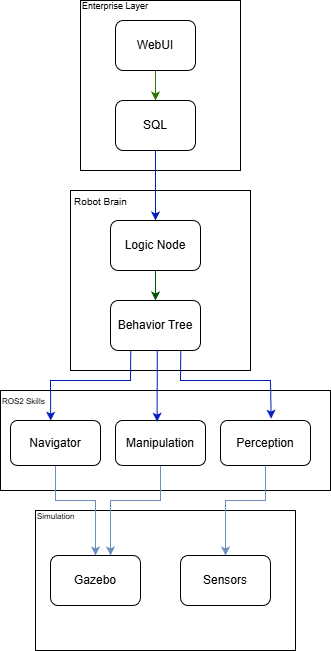

The diagram above was exported from draw.io. Its source (the exported page's mxGraphModel, read from the mxfile embedded in the PNG):
<mxGraphModel dx="1182" dy="630" grid="1" gridSize="10" guides="1" tooltips="1" connect="1" arrows="1" fold="1" page="1" pageScale="1" pageWidth="850" pageHeight="1100" math="0" shadow="0">
  <root>
    <mxCell id="0" />
    <mxCell id="1" parent="0" />
    <mxCell id="oyp45do5t5v8KKC7at-Q-24" parent="1" style="rounded=0;whiteSpace=wrap;html=1;" value="" vertex="1">
      <mxGeometry height="140" width="260" x="265" y="570" as="geometry" />
    </mxCell>
    <mxCell id="oyp45do5t5v8KKC7at-Q-5" parent="1" style="whiteSpace=wrap;html=1;aspect=fixed;" value="" vertex="1">
      <mxGeometry height="180" width="180" x="300" y="250" as="geometry" />
    </mxCell>
    <mxCell id="oyp45do5t5v8KKC7at-Q-16" parent="1" style="rounded=0;whiteSpace=wrap;html=1;" value="" vertex="1">
      <mxGeometry height="100" width="330" x="230" y="450" as="geometry" />
    </mxCell>
    <mxCell id="SkPgzt0OND4t8lHtsc7Q-12" parent="1" style="rounded=0;whiteSpace=wrap;html=1;" value="" vertex="1">
      <mxGeometry height="170" width="160" x="310" y="60" as="geometry" />
    </mxCell>
    <mxCell id="oyp45do5t5v8KKC7at-Q-1" parent="1" style="text;strokeColor=none;fillColor=none;html=1;fontSize=9;fontStyle=0;verticalAlign=middle;align=left;" value="&lt;div&gt;Enterprise Layer&lt;/div&gt;&lt;div&gt;&lt;br&gt;&lt;/div&gt;" vertex="1">
      <mxGeometry width="100" x="310" y="70" as="geometry" />
    </mxCell>
    <mxCell id="oyp45do5t5v8KKC7at-Q-4" edge="1" parent="1" source="oyp45do5t5v8KKC7at-Q-2" style="edgeStyle=none;rounded=0;orthogonalLoop=1;jettySize=auto;html=1;fillColor=#60a917;strokeColor=#2D7600;" target="oyp45do5t5v8KKC7at-Q-3" value="">
      <mxGeometry relative="1" as="geometry" />
    </mxCell>
    <mxCell id="oyp45do5t5v8KKC7at-Q-2" parent="1" style="rounded=1;whiteSpace=wrap;html=1;" value="WebUI" vertex="1">
      <mxGeometry height="50" width="80" x="345" y="80" as="geometry" />
    </mxCell>
    <mxCell id="oyp45do5t5v8KKC7at-Q-3" parent="1" style="rounded=1;whiteSpace=wrap;html=1;" value="SQL" vertex="1">
      <mxGeometry height="50" width="80" x="345" y="160" as="geometry" />
    </mxCell>
    <mxCell id="oyp45do5t5v8KKC7at-Q-8" parent="1" style="text;strokeColor=none;fillColor=none;html=1;fontSize=10;fontStyle=0;verticalAlign=middle;align=center;" value="Robot Brain" vertex="1">
      <mxGeometry width="100" x="280" y="260" as="geometry" />
    </mxCell>
    <mxCell id="oyp45do5t5v8KKC7at-Q-12" edge="1" parent="1" source="oyp45do5t5v8KKC7at-Q-10" style="edgeStyle=none;rounded=0;orthogonalLoop=1;jettySize=auto;html=1;fillColor=#008a00;strokeColor=#005700;" target="oyp45do5t5v8KKC7at-Q-11" value="">
      <mxGeometry relative="1" as="geometry" />
    </mxCell>
    <mxCell id="oyp45do5t5v8KKC7at-Q-10" parent="1" style="rounded=1;whiteSpace=wrap;html=1;" value="Logic Node" vertex="1">
      <mxGeometry height="50" width="90" x="340" y="280" as="geometry" />
    </mxCell>
    <mxCell id="oyp45do5t5v8KKC7at-Q-20" edge="1" parent="1" source="oyp45do5t5v8KKC7at-Q-11" style="edgeStyle=none;rounded=0;orthogonalLoop=1;jettySize=auto;html=1;exitX=0.225;exitY=0.997;exitDx=0;exitDy=0;entryX=0.447;entryY=0.004;entryDx=0;entryDy=0;entryPerimeter=0;exitPerimeter=0;fillColor=#0050ef;strokeColor=#001DBC;" target="oyp45do5t5v8KKC7at-Q-17">
      <mxGeometry relative="1" as="geometry">
        <Array as="points">
          <mxPoint x="360" y="440" />
          <mxPoint x="280" y="440" />
        </Array>
        <mxPoint x="280" y="440" as="targetPoint" />
      </mxGeometry>
    </mxCell>
    <mxCell id="oyp45do5t5v8KKC7at-Q-22" edge="1" parent="1" source="oyp45do5t5v8KKC7at-Q-11" style="edgeStyle=none;rounded=0;orthogonalLoop=1;jettySize=auto;html=1;exitX=0.781;exitY=0.993;exitDx=0;exitDy=0;entryX=0.563;entryY=-0.041;entryDx=0;entryDy=0;exitPerimeter=0;entryPerimeter=0;fillColor=#0050ef;strokeColor=#001DBC;" target="oyp45do5t5v8KKC7at-Q-19">
      <mxGeometry relative="1" as="geometry">
        <Array as="points">
          <mxPoint x="410" y="440" />
          <mxPoint x="500" y="440" />
        </Array>
        <mxPoint x="407.66666666666663" y="440" as="targetPoint" />
      </mxGeometry>
    </mxCell>
    <mxCell id="oyp45do5t5v8KKC7at-Q-11" parent="1" style="rounded=1;whiteSpace=wrap;html=1;strokeColor=light-dark(#000000,#2374FF);" value="Behavior Tree" vertex="1">
      <mxGeometry height="50" width="90" x="340" y="360" as="geometry" />
    </mxCell>
    <mxCell id="oyp45do5t5v8KKC7at-Q-14" edge="1" parent="1" source="oyp45do5t5v8KKC7at-Q-3" style="edgeStyle=none;rounded=0;orthogonalLoop=1;jettySize=auto;html=1;exitX=0.5;exitY=1;exitDx=0;exitDy=0;entryX=0.5;entryY=0;entryDx=0;entryDy=0;fillColor=#0050ef;strokeColor=#001DBC;" target="oyp45do5t5v8KKC7at-Q-10">
      <mxGeometry relative="1" as="geometry" />
    </mxCell>
    <mxCell id="oyp45do5t5v8KKC7at-Q-28" edge="1" parent="1" source="oyp45do5t5v8KKC7at-Q-17" style="edgeStyle=none;rounded=0;orthogonalLoop=1;jettySize=auto;html=1;exitX=0.5;exitY=1;exitDx=0;exitDy=0;entryX=0.5;entryY=0;entryDx=0;entryDy=0;fillColor=#dae8fc;strokeColor=#6c8ebf;" target="oyp45do5t5v8KKC7at-Q-26">
      <mxGeometry relative="1" as="geometry">
        <Array as="points">
          <mxPoint x="285" y="560" />
          <mxPoint x="325" y="560" />
        </Array>
      </mxGeometry>
    </mxCell>
    <mxCell id="oyp45do5t5v8KKC7at-Q-17" parent="1" style="rounded=1;whiteSpace=wrap;html=1;" value="Navigator" vertex="1">
      <mxGeometry height="45" width="90" x="240" y="480" as="geometry" />
    </mxCell>
    <mxCell id="oyp45do5t5v8KKC7at-Q-29" edge="1" parent="1" source="oyp45do5t5v8KKC7at-Q-18" style="edgeStyle=none;rounded=0;orthogonalLoop=1;jettySize=auto;html=1;exitX=0.5;exitY=1;exitDx=0;exitDy=0;entryX=0.5;entryY=0;entryDx=0;entryDy=0;fillColor=#dae8fc;strokeColor=#6c8ebf;">
      <mxGeometry relative="1" as="geometry">
        <Array as="points">
          <mxPoint x="390" y="560" />
          <mxPoint x="340" y="560" />
        </Array>
        <mxPoint x="405" y="525" as="sourcePoint" />
        <mxPoint x="340" y="615" as="targetPoint" />
      </mxGeometry>
    </mxCell>
    <mxCell id="oyp45do5t5v8KKC7at-Q-18" parent="1" style="rounded=1;whiteSpace=wrap;html=1;" value="Manipulation" vertex="1">
      <mxGeometry height="45" width="90" x="345" y="480" as="geometry" />
    </mxCell>
    <mxCell id="oyp45do5t5v8KKC7at-Q-19" parent="1" style="rounded=1;whiteSpace=wrap;html=1;" value="Perception" vertex="1">
      <mxGeometry height="45" width="90" x="450" y="480" as="geometry" />
    </mxCell>
    <mxCell id="oyp45do5t5v8KKC7at-Q-21" edge="1" parent="1" source="oyp45do5t5v8KKC7at-Q-11" style="edgeStyle=none;rounded=0;orthogonalLoop=1;jettySize=auto;html=1;exitX=0.52;exitY=0.996;exitDx=0;exitDy=0;entryX=0.462;entryY=0.026;entryDx=0;entryDy=0;entryPerimeter=0;exitPerimeter=0;fillColor=#0050ef;strokeColor=#001DBC;" target="oyp45do5t5v8KKC7at-Q-18">
      <mxGeometry relative="1" as="geometry" />
    </mxCell>
    <mxCell id="oyp45do5t5v8KKC7at-Q-23" parent="1" style="text;strokeColor=none;fillColor=none;html=1;fontSize=8;fontStyle=0;verticalAlign=middle;align=left;" value="ROS2 Skills" vertex="1">
      <mxGeometry width="100" x="230" y="460" as="geometry" />
    </mxCell>
    <mxCell id="oyp45do5t5v8KKC7at-Q-25" parent="1" style="text;strokeColor=none;fillColor=none;html=1;fontSize=8;fontStyle=0;verticalAlign=middle;align=left;" value="Simulation&lt;div&gt;&lt;br&gt;&lt;/div&gt;" vertex="1">
      <mxGeometry width="100" x="265" y="580" as="geometry" />
    </mxCell>
    <mxCell id="oyp45do5t5v8KKC7at-Q-26" parent="1" style="rounded=1;whiteSpace=wrap;html=1;" value="Gazebo" vertex="1">
      <mxGeometry height="50" width="90" x="280" y="615" as="geometry" />
    </mxCell>
    <mxCell id="oyp45do5t5v8KKC7at-Q-27" parent="1" style="rounded=1;whiteSpace=wrap;html=1;" value="Sensors" vertex="1">
      <mxGeometry height="50" width="90" x="410" y="615" as="geometry" />
    </mxCell>
    <mxCell id="oyp45do5t5v8KKC7at-Q-30" edge="1" parent="1" source="oyp45do5t5v8KKC7at-Q-19" style="edgeStyle=none;rounded=0;orthogonalLoop=1;jettySize=auto;html=1;exitX=0.5;exitY=1;exitDx=0;exitDy=0;entryX=0.5;entryY=0;entryDx=0;entryDy=0;fillColor=#dae8fc;strokeColor=#6c8ebf;" target="oyp45do5t5v8KKC7at-Q-27">
      <mxGeometry relative="1" as="geometry">
        <Array as="points">
          <mxPoint x="495" y="560" />
          <mxPoint x="455" y="560" />
        </Array>
      </mxGeometry>
    </mxCell>
  </root>
</mxGraphModel>